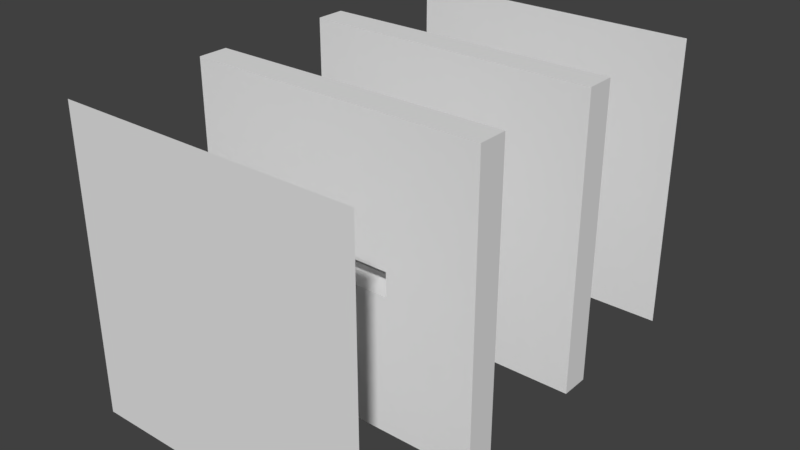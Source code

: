 # Source: 4_test_pasajes.blend  (saved by Blender 2.77.0; exported with 4.5.12 LTS)
import bpy
from mathutils import Matrix  # noqa: F401  (used for matrix-valued properties, if any)

bpy.ops.wm.read_factory_settings(use_empty=True)
scene = bpy.context.scene
scene.name = 'Scene'

# ---- collections
col_collection_1 = bpy.data.collections.new('Collection 1'); scene.collection.children.link(col_collection_1)

# ---- world
world_world = bpy.data.worlds.new('World'); scene.world = world_world
world_world.color = (0.05088, 0.05088, 0.05088)
world_world.use_sun_shadow = False
world_world.sun_shadow_jitter_overblur = 0.0
world_world.cycles.sampling_method = 'MANUAL'

# ---- meshes
me_cube_003 = bpy.data.meshes.new('Cube.003')
me_cube_003.from_pydata([(-1.0, -1.0, 1.0), (-1.0, 1.0, 1.0), (-1.0, 1.0, -1.0), (-1.0, -1.0, -1.0), (1.0, -1.0, 1.0), (1.0, -1.0, -1.0), (-0.08, -0.2, 1.0), (1.0, 1.0, 1.0), (0.08, 0.2, 1.0), (0.08, -0.2, 1.0), (-0.08, 0.2, 1.0), (1.0, 1.0, -1.0), (-0.08, 0.2, -1.0), (-0.08, -0.2, -1.0), (0.08, 0.2, -1.0), (0.08, -0.2, -1.0)], [], [(0, 1, 2, 3), (4, 0, 3, 5), (6, 0, 4, 7, 8, 9), (10, 8, 7, 1, 0, 6), (1, 7, 11, 2), (12, 13, 3, 2, 11, 14), (13, 15, 14, 11, 5, 3), (7, 4, 5, 11), (8, 10, 12, 14), (9, 8, 14, 15), (10, 6, 13, 12), (6, 9, 15, 13)])
me_cube_003.use_remesh_preserve_volume = False
me_cube_003.use_remesh_preserve_attributes = False
me_cube_003.use_mirror_vertex_groups = False
me_cube_003.update()
me_cube = bpy.data.meshes.new('Cube')
me_cube.from_pydata([(-1.0, -1.0, 1.0), (-1.0, 1.0, 1.0), (-1.0, 1.0, -1.0), (-1.0, -1.0, -1.0), (1.0, -1.0, 1.0), (1.0, -1.0, -1.0), (0.0, -0.08, 1.0), (1.0, 1.0, 1.0), (0.4, 0.08, 1.0), (0.4, -0.08, 1.0), (0.0, 0.08, 1.0), (1.0, 1.0, -1.0), (0.0, -0.08, -1.0), (0.4, 0.08, -1.0), (0.0, 0.08, -1.0), (0.4, -0.08, -1.0)], [], [(0, 1, 2, 3), (4, 0, 3, 5), (6, 0, 4, 7, 8, 9), (6, 10, 8, 7, 1, 0), (1, 7, 11, 2), (12, 3, 2, 11, 13, 14), (12, 15, 13, 11, 5, 3), (7, 4, 5, 11), (10, 6, 12, 14), (8, 10, 14, 13), (6, 9, 15, 12), (9, 8, 13, 15)])
me_cube.use_remesh_preserve_volume = False
me_cube.use_remesh_preserve_attributes = False
me_cube.use_mirror_vertex_groups = False
me_cube.update()
me_plane = bpy.data.meshes.new('Plane')
me_plane.from_pydata([(-30.0, -30.0, 0.0), (30.0, -30.0, 0.0), (-30.0, 30.0, 0.0), (30.0, 30.0, 0.0)], [], [(0, 1, 3, 2)])
me_plane.use_remesh_preserve_volume = False
me_plane.use_remesh_preserve_attributes = False
me_plane.use_mirror_vertex_groups = False
me_plane.update()
me_plane_003 = bpy.data.meshes.new('Plane.003')
me_plane_003.from_pydata([(-30.0, -30.0, 0.0), (30.0, -30.0, 0.0), (-30.0, 30.0, 0.0), (30.0, 30.0, 0.0)], [], [(0, 1, 3, 2)])
me_plane_003.use_remesh_preserve_volume = False
me_plane_003.use_remesh_preserve_attributes = False
me_plane_003.use_mirror_vertex_groups = False
me_plane_003.update()

# ---- objects
ob_pasaje2 = bpy.data.objects.new('pasaje2', me_cube_003)
ob_pasaje1 = bpy.data.objects.new('pasaje1', me_cube)
ob_suelo = bpy.data.objects.new('Suelo', me_plane)
ob_suelo2 = bpy.data.objects.new('Suelo2', me_plane_003)

# ---- transforms, parenting, visibility, modifiers, constraints
ob_pasaje2.location = (0.0, 10.0, 0.0)
ob_pasaje2.rotation_euler = (1.571, 0.0, 0.0)
ob_pasaje2.scale = (5.0, 5.0, 0.5)
ob_pasaje2.lineart.crease_threshold = 0.0
ob_pasaje1.location = (0.0, 5.0, 0.0)
ob_pasaje1.rotation_euler = (1.571, 0.0, 0.0)
ob_pasaje1.scale = (5.0, 5.0, 0.5)
ob_pasaje1.lineart.crease_threshold = 0.0
ob_suelo.location = (0.0, 0.0, 0.0)
ob_suelo.rotation_euler = (1.571, 0.0, 0.0)
ob_suelo.scale = (0.1667, 0.1667, 1.0)
ob_suelo.lock_location = (True, True, True)
ob_suelo.lineart.crease_threshold = 0.0
ob_suelo2.location = (0.0, 15.0, 0.0)
ob_suelo2.rotation_euler = (1.571, 0.0, 0.0)
ob_suelo2.scale = (0.1667, 0.1667, 1.0)
ob_suelo2.lock_location = (True, True, True)
ob_suelo2.lineart.crease_threshold = 0.0

# ---- collection membership
col_collection_1.objects.link(ob_pasaje2)
col_collection_1.objects.link(ob_pasaje1)
col_collection_1.objects.link(ob_suelo)
col_collection_1.objects.link(ob_suelo2)

# ---- scene / render settings (as saved in the file)
scene.frame_start = 1; scene.frame_end = 250; scene.frame_set(1)
scene.render.engine = 'BLENDER_EEVEE_NEXT'
scene.render.resolution_percentage = 50
scene.render.dither_intensity = 0.0
scene.cycles.use_denoising = False
scene.cycles.samples = 128
scene.cycles.sampling_pattern = 'TABULATED_SOBOL'
scene.cycles.light_sampling_threshold = 0.0
scene.cycles.use_adaptive_sampling = False
scene.cycles.use_light_tree = False
scene.cycles.blur_glossy = 0.0
scene.cycles.sample_clamp_indirect = 0.0
scene.view_settings.view_transform = 'Standard'
bpy.context.view_layer.update()

# ---- added for rendering (the .blend has no active camera and no usable light): camera, sun
cam_auto = bpy.data.cameras.new('AutoCamera')
cam_auto.lens = 50.0
cam_auto.sensor_width = 36.0
cam_auto.clip_end = 1000.0
ob_auto_camera = bpy.data.objects.new('AutoCamera', cam_auto)
scene.collection.objects.link(ob_auto_camera)
ob_auto_camera.location = (19.074, -15.3888, 15.2592)
ob_auto_camera.rotation_euler = (1.09748, -7.21219e-08, 0.694738)
scene.camera = ob_auto_camera
light_auto_sun = bpy.data.lights.new('AutoSun', 'SUN')
light_auto_sun.energy = 3.0
light_auto_sun.angle = 0.0523599
ob_auto_sun = bpy.data.objects.new('AutoSun', light_auto_sun)
scene.collection.objects.link(ob_auto_sun)
ob_auto_sun.rotation_euler = (0.872665, 0.174533, 0.523599)
bpy.context.view_layer.update()
